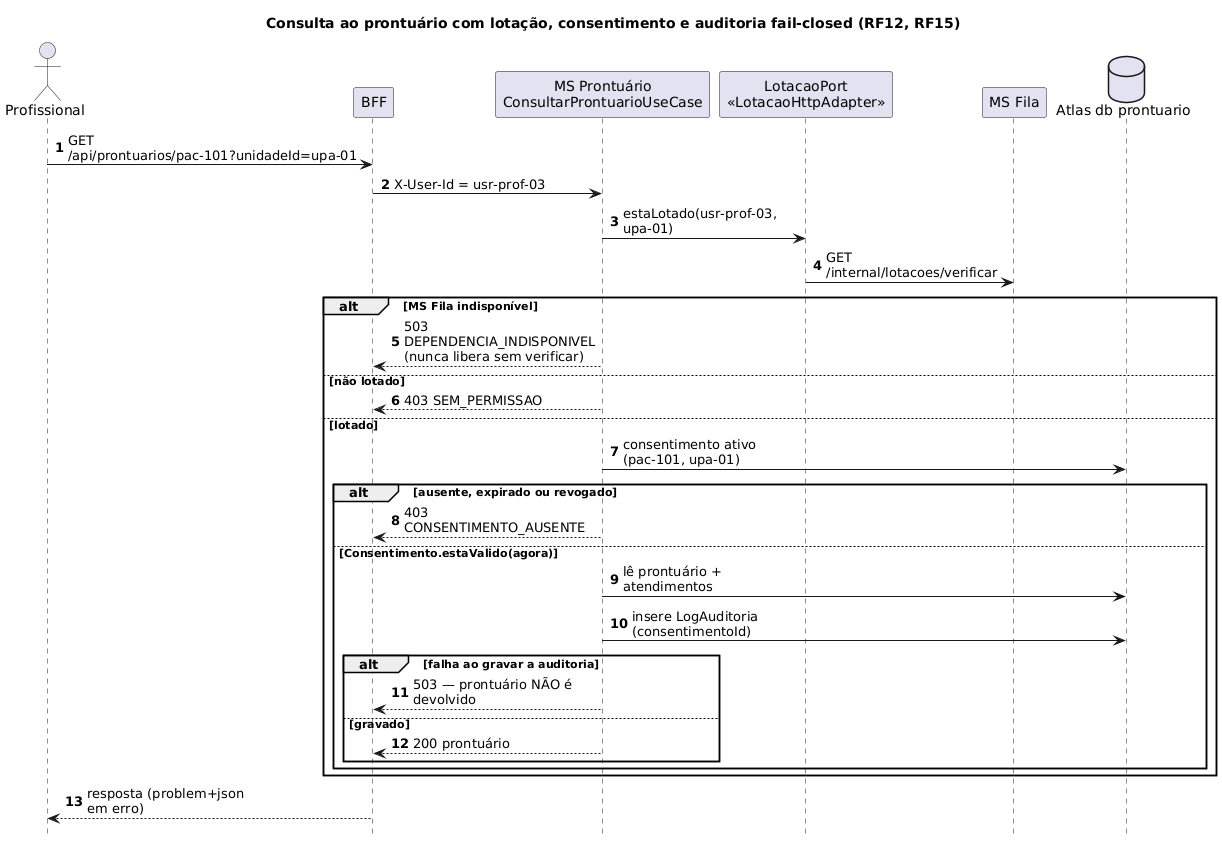

The diagram above was rendered by PlantUML. Its source (embedded in the PNG):
@startuml seq-prontuario-consentimento
title Consulta ao prontuário com lotação, consentimento e auditoria fail-closed (RF12, RF15)
hide footbox
autonumber
skinparam maxMessageSize 180
actor Profissional
participant "BFF" as BFF
participant "MS Prontuário\nConsultarProntuarioUseCase" as UC
participant "LotacaoPort\n«LotacaoHttpAdapter»" as L
participant "MS Fila" as F
database "Atlas db prontuario" as M

Profissional -> BFF : GET /api/prontuarios/pac-101?unidadeId=upa-01
BFF -> UC : X-User-Id = usr-prof-03
UC -> L : estaLotado(usr-prof-03, upa-01)
L -> F : GET /internal/lotacoes/verificar
alt MS Fila indisponível
  UC --> BFF : 503 DEPENDENCIA_INDISPONIVEL (nunca libera sem verificar)
else não lotado
  UC --> BFF : 403 SEM_PERMISSAO
else lotado
  UC -> M : consentimento ativo (pac-101, upa-01)
  alt ausente, expirado ou revogado
    UC --> BFF : 403 CONSENTIMENTO_AUSENTE
  else Consentimento.estaValido(agora)
    UC -> M : lê prontuário + atendimentos
    UC -> M : insere LogAuditoria (consentimentoId)
    alt falha ao gravar a auditoria
      UC --> BFF : 503 — prontuário NÃO é devolvido
    else gravado
      UC --> BFF : 200 prontuário
    end
  end
end
BFF --> Profissional : resposta (problem+json em erro)
@enduml